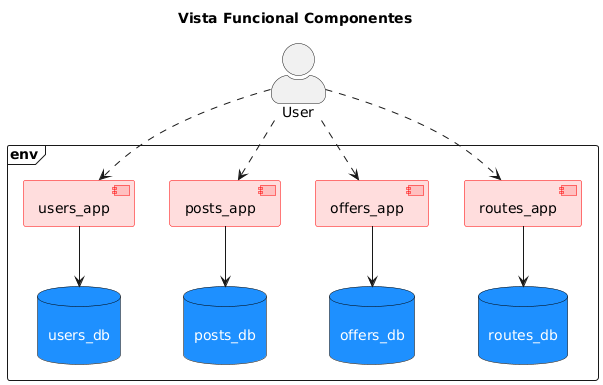

The diagram above was rendered by PlantUML. Its source (embedded in the PNG):
@startuml components

skinparam actorStyle awesome

skinparam component {
  BackgroundColor #FF000022
  BorderColor red
  FontColor black
}

skinparam database {
  BackgroundColor #1E90FF
  BorderColor black
  FontColor white
}

title "Vista Funcional Componentes"

actor User

frame "env" {
  component "users_app" as users_app
  component "posts_app" as posts_app
  component "offers_app" as offers_app
  component "routes_app" as routes_app

  database "\nusers_db\n" as users_db
  database "\nposts_db\n" as posts_db
  database "\noffers_db\n" as offers_db
  database "\nroutes_db\n" as routes_db

  User ..> users_app
  User ..> posts_app
  User ..> offers_app
  User ..> routes_app

  users_app --> users_db
  posts_app --> posts_db
  offers_app --> offers_db
  routes_app --> routes_db
}
@enduml